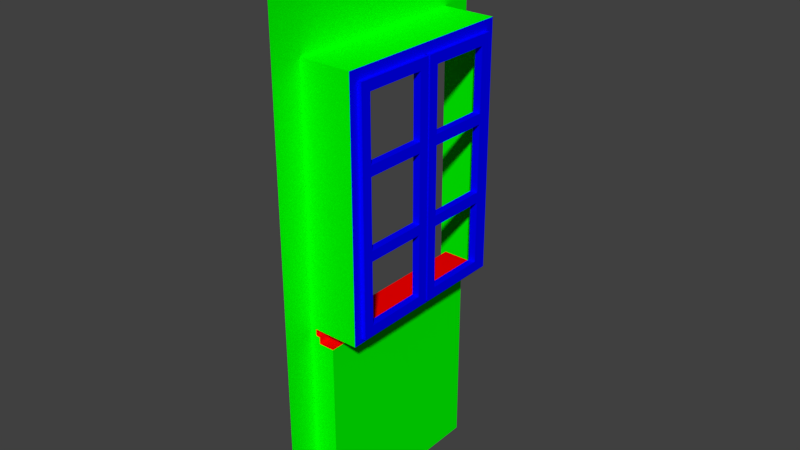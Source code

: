 # Source: ElementiStanza.blend  (saved by Blender 2.79.0; exported with 4.5.12 LTS)
import bpy
from mathutils import Matrix  # noqa: F401  (used for matrix-valued properties, if any)

bpy.ops.wm.read_factory_settings(use_empty=True)
scene = bpy.context.scene
scene.name = 'Scene'

# ---- collections
col_collection_1 = bpy.data.collections.new('Collection 1'); scene.collection.children.link(col_collection_1)
col_collection_1.hide_render = True
col_collection_1.hide_viewport = True
col_collection_2 = bpy.data.collections.new('Collection 2'); scene.collection.children.link(col_collection_2)
col_collection_2.hide_render = True
col_collection_2.hide_viewport = True
col_collection_3 = bpy.data.collections.new('Collection 3'); scene.collection.children.link(col_collection_3)

# ---- materials (node trees are filled in below, after node groups)
mat_muro = bpy.data.materials.new('Muro')
mat_muro.alpha_threshold = 0.0
mat_muro.use_transparent_shadow = False
mat_muro.diffuse_color = (0.0, 1.0, 0.0, 1.0)
mat_muro.roughness = 0.5
mat_porta = bpy.data.materials.new('Porta')
mat_porta.alpha_threshold = 0.0
mat_porta.use_transparent_shadow = False
mat_porta.diffuse_color = (1.0, 0.005816, 1.0, 1.0)
mat_porta.roughness = 0.5
mat_muro_001 = bpy.data.materials.new('Muro.001')
mat_muro_001.alpha_threshold = 0.0
mat_muro_001.use_transparent_shadow = False
mat_muro_001.diffuse_color = (0.0, 1.0, 0.0, 1.0)
mat_muro_001.roughness = 0.5
mat_davanzale = bpy.data.materials.new('Davanzale')
mat_davanzale.alpha_threshold = 0.0
mat_davanzale.use_transparent_shadow = False
mat_davanzale.diffuse_color = (1.0, 0.0, 0.0, 1.0)
mat_davanzale.roughness = 0.5
mat_finestra = bpy.data.materials.new('Finestra')
mat_finestra.alpha_threshold = 0.0
mat_finestra.use_transparent_shadow = False
mat_finestra.diffuse_color = (0.0, 0.0, 1.0, 1.0)
mat_finestra.roughness = 0.5

# ---- material node trees

# ---- world
world_world = bpy.data.worlds.new('World'); scene.world = world_world
world_world.color = (0.05088, 0.05088, 0.05088)
world_world.use_sun_shadow = False
world_world.sun_shadow_jitter_overblur = 0.0
world_world.cycles.sampling_method = 'MANUAL'

# ---- meshes
me_plane = bpy.data.meshes.new('Plane')
me_plane.from_pydata([(2.186e-08, -9.553e-16, 9.553e-16), (-2.186e-08, -1.0, 1.177e-15), (-9.617e-08, 4.803e-15, 2.7), (-1.399e-07, -1.0, 2.7)], [], [(0, 1, 3, 2)])
me_plane.materials.append(mat_muro)
me_plane.use_remesh_preserve_volume = False
me_plane.use_remesh_preserve_attributes = False
me_plane.use_mirror_vertex_groups = False
me_plane.update()
me_plane_001 = bpy.data.meshes.new('Plane.001')
me_plane_001.from_pydata([(2.186e-08, -9.553e-16, 9.553e-16), (-2.186e-08, -1.0, 1.177e-15), (-9.617e-08, 4.803e-15, 2.7), (-1.399e-07, -1.0, 2.7), (-2.186e-08, -0.9167, 1.177e-15), (2.186e-08, -0.08333, 9.553e-16), (-1.399e-07, -0.9167, 2.2), (-9.617e-08, -0.08333, 2.2), (-2.186e-08, -0.8333, 1.177e-15), (2.186e-08, -0.1667, 9.553e-16), (0.1, -0.1667, 1.019e-15), (0.1, -0.8333, 1.241e-15), (0.1, -0.8333, 2.1), (0.1, -0.1667, 2.1), (-0.03429, -0.08333, 2.2), (-0.03429, -0.9167, 2.954e-15), (-0.03429, -0.8333, 2.954e-15), (-0.03429, -0.9167, 2.2), (-0.03429, -0.1667, 2.1), (-0.03429, -0.8333, 2.1), (-0.03429, -0.1667, 2.732e-15), (-0.03429, -0.08333, 2.732e-15), (0.1, -0.8333, 1.96), (0.1, -0.2333, 1.96), (0.1, -0.7667, 1.96), (0.1, -0.2333, 0.14), (0.1, -0.7667, 0.14), (0.1, -0.2333, 1.039), (0.1, -0.7667, 1.039), (0.1, -0.2333, 0.8993), (0.1, -0.7667, 0.8993), (0.1, -0.4667, 2.1), (0.1, -0.4667, 1.96), (0.1, -0.4667, 0.14), (0.1, -0.4667, 1.039), (0.1, -0.4667, 0.8993), (0.1, -0.5333, 1.96), (0.1, -0.5333, 0.14), (0.1, -0.5333, 1.039), (0.1, -0.5333, 0.8993), (0.109, -0.4367, 1.93), (0.109, -0.2633, 1.93), (0.109, -0.2633, 0.8693), (0.109, -0.2633, 0.17), (0.109, -0.7367, 0.8693), (0.109, -0.7367, 0.17), (0.109, -0.4367, 0.17), (0.109, -0.2633, 1.069), (0.109, -0.7367, 1.93), (0.109, -0.7367, 1.069), (0.109, -0.4367, 1.069), (0.109, -0.4367, 0.8693), (0.109, -0.5633, 1.93), (0.109, -0.5633, 0.17), (0.109, -0.5633, 1.069), (0.109, -0.5633, 0.8693), (0.1271, -0.4667, 1.96), (0.1271, -0.2333, 1.96), (0.1271, -0.2333, 1.039), (0.1271, -0.4667, 1.039), (0.1271, -0.7667, 1.96), (0.1271, -0.7667, 1.039), (0.1271, -0.5333, 1.96), (0.1271, -0.5333, 1.039), (0.1271, -0.2333, 0.8993), (0.1271, -0.2333, 0.14), (0.1271, -0.4667, 0.14), (0.1271, -0.4667, 0.8993), (0.1271, -0.7667, 0.8993), (0.1271, -0.7667, 0.14), (0.1271, -0.5333, 0.14), (0.1271, -0.5333, 0.8993)], [], [(7, 5, 21, 14), (8, 4, 15, 16), (15, 17, 14, 21, 20, 18, 19, 16), (8, 16, 19, 12, 22, 11), (5, 9, 20, 21), (4, 6, 17, 15), (8, 11, 10, 9), (3, 2, 0, 5, 7, 6, 4, 1), (32, 31, 13, 10, 11, 22, 24, 28, 30, 26, 37, 33, 25, 29, 35, 34, 27, 23), (19, 18, 13, 31, 12), (7, 14, 17, 6), (39, 37, 70, 71), (13, 18, 20, 9, 10), (27, 34, 59, 58), (33, 35, 67, 66), (30, 39, 71, 68), (30, 28, 38, 36, 24, 22, 12, 31, 32, 34, 35, 33, 37, 39), (50, 40, 41, 47), (46, 51, 42, 43), (45, 44, 55, 53), (49, 48, 52, 54), (26, 30, 68, 69), (23, 27, 58, 57), (35, 29, 64, 67), (28, 24, 60, 61), (34, 32, 56, 59), (36, 38, 63, 62), (24, 36, 62, 60), (25, 33, 66, 65), (37, 26, 69, 70), (29, 25, 65, 64), (32, 23, 57, 56), (38, 28, 61, 63), (41, 40, 56, 57), (47, 41, 57, 58), (50, 47, 58, 59), (40, 50, 59, 56), (48, 49, 61, 60), (52, 48, 60, 62), (49, 54, 63, 61), (54, 52, 62, 63), (43, 42, 64, 65), (46, 43, 65, 66), (42, 51, 67, 64), (51, 46, 66, 67), (44, 45, 69, 68), (45, 53, 70, 69), (55, 44, 68, 71), (53, 55, 71, 70)])
me_plane_001.polygons.foreach_set('material_index', [0, 0, 0, 0, 0, 0, 0, 1, 0, 0, 0, 0, 0, 0, 0, 0, 0, 0, 0, 0, 0, 0, 0, 0, 0, 0, 0, 0, 0, 0, 0, 0, 0, 0, 0, 0, 0, 0, 0, 0, 0, 0, 0, 0, 0, 0, 0, 0, 0])
me_plane_001.materials.append(mat_porta)
me_plane_001.materials.append(mat_muro)
me_plane_001.use_remesh_preserve_volume = False
me_plane_001.use_remesh_preserve_attributes = False
me_plane_001.use_mirror_vertex_groups = False
me_plane_001.update()
me_plane_002 = bpy.data.meshes.new('Plane.002')
me_plane_002.from_pydata([(2.186e-08, -9.553e-16, 9.553e-16), (-9.617e-08, 4.803e-15, 2.7), (-1.399e-07, -1.0, 2.7), (-2.186e-08, -1.0, 1.177e-15), (-2.186e-08, -0.875, 1.177e-15), (2.186e-08, -0.125, 9.553e-16), (-2.186e-08, -0.875, 2.2), (2.186e-08, -0.125, 2.2), (0.25, -0.875, 1.0), (0.25, -0.125, 1.0), (0.25, -0.875, 2.2), (0.25, -0.125, 2.2), (0.1228, -0.125, 9.553e-16), (0.1228, -0.875, 1.177e-15), (0.1228, -0.875, 0.9337), (0.1228, -0.125, 0.9337), (0.04768, -0.875, 0.9337), (0.04768, -0.125, 0.9337), (0.02803, -0.125, 1.0), (0.04768, -0.875, 0.9669), (0.04768, -0.125, 0.9669), (0.02803, -0.875, 0.9669), (0.02803, -0.875, 1.0), (0.02803, -0.125, 0.9669), (0.25, -0.8333, 2.15), (0.25, -0.1667, 2.15), (0.25, -0.875, 1.05), (0.25, -0.125, 1.05), (0.25, -0.8333, 1.05), (0.25, -0.1667, 1.05), (0.2337, -0.8375, 1.02), (0.2337, -0.8375, 2.15), (0.2688, -0.8375, 1.02), (0.2688, -0.8375, 2.15), (0.2337, -0.5042, 1.02), (0.2337, -0.5042, 2.15), (0.2688, -0.5042, 1.02), (0.2688, -0.5042, 2.15), (0.2688, -0.5458, 2.1), (0.2337, -0.5458, 2.1), (0.2688, -0.7958, 2.1), (0.2337, -0.7958, 2.1), (0.2688, -0.5458, 1.798), (0.2337, -0.5458, 1.798), (0.2688, -0.7958, 1.798), (0.2337, -0.7958, 1.798), (0.2337, -0.5458, 1.748), (0.2688, -0.5458, 1.748), (0.2688, -0.7958, 1.748), (0.2337, -0.7958, 1.748), (0.2337, -0.5458, 1.422), (0.2688, -0.5458, 1.422), (0.2688, -0.7958, 1.422), (0.2337, -0.7958, 1.422), (0.2337, -0.5458, 1.372), (0.2688, -0.5458, 1.372), (0.2688, -0.7958, 1.372), (0.2337, -0.7958, 1.372), (0.2337, -0.5458, 1.07), (0.2688, -0.5458, 1.07), (0.2688, -0.7958, 1.07), (0.2337, -0.7958, 1.07), (0.2688, -0.5042, 1.773), (0.2688, -0.5042, 1.397), (0.2337, -0.5042, 1.773), (0.2337, -0.5042, 1.397), (0.2337, -0.8375, 1.773), (0.2337, -0.8375, 1.397), (0.2688, -0.8375, 1.773), (0.2688, -0.8375, 1.397), (0.2337, -0.1625, 1.02), (0.2337, -0.1625, 2.15), (0.2688, -0.1625, 1.02), (0.2688, -0.1625, 2.15), (0.2337, -0.4958, 1.02), (0.2337, -0.4958, 2.15), (0.2688, -0.4958, 1.02), (0.2688, -0.4958, 2.15), (0.2688, -0.4542, 2.1), (0.2337, -0.4542, 2.1), (0.2688, -0.2042, 2.1), (0.2337, -0.2042, 2.1), (0.2688, -0.4542, 1.798), (0.2337, -0.4542, 1.798), (0.2688, -0.2042, 1.798), (0.2337, -0.2042, 1.798), (0.2337, -0.4542, 1.748), (0.2688, -0.4542, 1.748), (0.2688, -0.2042, 1.748), (0.2337, -0.2042, 1.748), (0.2337, -0.4542, 1.422), (0.2688, -0.4542, 1.422), (0.2688, -0.2042, 1.422), (0.2337, -0.2042, 1.422), (0.2337, -0.4542, 1.372), (0.2688, -0.4542, 1.372), (0.2688, -0.2042, 1.372), (0.2337, -0.2042, 1.372), (0.2337, -0.4542, 1.07), (0.2688, -0.4542, 1.07), (0.2688, -0.2042, 1.07), (0.2337, -0.2042, 1.07), (0.2688, -0.4958, 1.773), (0.2688, -0.4958, 1.397), (0.2337, -0.4958, 1.773), (0.2337, -0.4958, 1.397), (0.2337, -0.1625, 1.773), (0.2337, -0.1625, 1.397), (0.2688, -0.1625, 1.773), (0.2688, -0.1625, 1.397)], [], [(15, 17, 20, 23, 18, 9, 27, 11, 7, 5, 12), (5, 7, 6, 4, 3, 2, 1, 0), (4, 6, 10, 26, 8, 22, 21, 19, 16, 14, 13), (13, 14, 15, 12), (8, 9, 18, 22), (22, 18, 23, 21), (17, 16, 19, 20), (7, 11, 10, 6), (25, 24, 28, 26, 10, 11, 27, 29), (15, 14, 16, 17), (20, 19, 21, 23), (9, 8, 26, 28, 29, 27), (46, 47, 48, 49), (30, 34, 36, 32), (31, 33, 37, 35), (54, 58, 59, 55), (57, 56, 60, 61), (52, 51, 50, 53), (42, 38, 39, 43), (46, 50, 51, 47), (61, 60, 59, 58), (44, 45, 41, 40), (54, 55, 56, 57), (39, 38, 40, 41), (52, 53, 49, 48), (44, 42, 43, 45), (65, 63, 36, 34), (68, 33, 31, 66), (30, 61, 58, 34), (35, 37, 62, 64), (64, 62, 63, 65), (32, 69, 67, 30), (69, 68, 66, 67), (43, 39, 35, 64), (50, 46, 64, 65), (58, 54, 65, 34), (61, 30, 67, 57), (53, 67, 66, 49), (45, 66, 31, 41), (31, 35, 39, 41), (45, 43, 64, 46, 49, 66), (53, 50, 65, 54, 57, 67), (37, 33, 40, 38), (44, 40, 33, 68), (52, 48, 68, 69), (32, 60, 56, 69), (36, 59, 60, 32), (36, 63, 55, 59), (51, 63, 62, 47), (42, 62, 37, 38), (42, 44, 68, 48, 47, 62), (51, 52, 69, 56, 55, 63), (86, 89, 88, 87), (70, 72, 76, 74), (71, 75, 77, 73), (94, 95, 99, 98), (97, 101, 100, 96), (92, 93, 90, 91), (82, 83, 79, 78), (86, 87, 91, 90), (101, 98, 99, 100), (84, 80, 81, 85), (94, 97, 96, 95), (79, 81, 80, 78), (92, 88, 89, 93), (84, 85, 83, 82), (105, 74, 76, 103), (108, 106, 71, 73), (70, 74, 98, 101), (75, 104, 102, 77), (104, 105, 103, 102), (72, 70, 107, 109), (109, 107, 106, 108), (83, 104, 75, 79), (90, 105, 104, 86), (98, 74, 105, 94), (101, 97, 107, 70), (93, 89, 106, 107), (85, 81, 71, 106), (71, 81, 79, 75), (85, 106, 89, 86, 104, 83), (93, 107, 97, 94, 105, 90), (77, 78, 80, 73), (84, 108, 73, 80), (92, 109, 108, 88), (72, 109, 96, 100), (76, 72, 100, 99), (76, 99, 95, 103), (91, 87, 102, 103), (82, 78, 77, 102), (82, 102, 87, 88, 108, 84), (91, 103, 95, 96, 109, 92)])
me_plane_002.polygons.foreach_set('material_index', [0, 0, 0, 0, 1, 1, 1, 0, 2, 1, 1, 2, 2, 2, 2, 2, 2, 2, 2, 2, 2, 2, 2, 2, 2, 2, 2, 2, 2, 2, 2, 2, 2, 2, 2, 2, 2, 2, 2, 2, 2, 2, 2, 2, 2, 2, 2, 2, 2, 2, 2, 2, 2, 2, 2, 2, 2, 2, 2, 2, 2, 2, 2, 2, 2, 2, 2, 2, 2, 2, 2, 2, 2, 2, 2, 2, 2, 2, 2, 2, 2, 2, 2, 2, 2, 2, 2, 2, 2, 2, 2, 2])
me_plane_002.materials.append(mat_muro_001)
me_plane_002.materials.append(mat_davanzale)
me_plane_002.materials.append(mat_finestra)
me_plane_002.use_remesh_preserve_volume = False
me_plane_002.use_remesh_preserve_attributes = False
me_plane_002.use_mirror_vertex_groups = False
me_plane_002.update()

# ---- objects
ob_plane = bpy.data.objects.new('Plane', me_plane)
ob_plane_001 = bpy.data.objects.new('Plane.001', me_plane_001)
ob_plane_002 = bpy.data.objects.new('Plane.002', me_plane_002)

# ---- transforms, parenting, visibility, modifiers, constraints
ob_plane.location = (0.0, 0.0, 0.0)
ob_plane.lineart.crease_threshold = 0.0
ob_plane_001.location = (0.0, 0.0, 0.0)
ob_plane_001.scale = (1.0, 1.2, 1.0)
ob_plane_001.lineart.crease_threshold = 0.0
ob_plane_002.location = (0.0, 0.0, 0.0)
ob_plane_002.scale = (1.0, 1.2, 1.0)
ob_plane_002.lineart.crease_threshold = 0.0

# ---- collection membership
col_collection_1.objects.link(ob_plane)
col_collection_2.objects.link(ob_plane_001)
col_collection_3.objects.link(ob_plane_002)

# ---- scene / render settings (as saved in the file)
scene.frame_start = 1; scene.frame_end = 250; scene.frame_set(1)
scene.render.engine = 'BLENDER_EEVEE_NEXT'
scene.render.resolution_percentage = 50
scene.render.dither_intensity = 0.0
scene.cycles.use_denoising = False
scene.cycles.samples = 128
scene.cycles.sampling_pattern = 'TABULATED_SOBOL'
scene.cycles.use_adaptive_sampling = False
scene.cycles.use_light_tree = False
scene.cycles.blur_glossy = 0.0
scene.cycles.sample_clamp_indirect = 0.0
scene.view_settings.view_transform = 'Standard'
bpy.context.view_layer.update()

# ---- added for rendering (the .blend has no active camera and no usable light): camera, sun
cam_auto = bpy.data.cameras.new('AutoCamera')
cam_auto.lens = 50.0
cam_auto.sensor_width = 36.0
cam_auto.clip_end = 1000.0
ob_auto_camera = bpy.data.objects.new('AutoCamera', cam_auto)
scene.collection.objects.link(ob_auto_camera)
ob_auto_camera.location = (2.86533, -3.89768, 3.54845)
ob_auto_camera.rotation_euler = (1.09748, -7.21219e-08, 0.694738)
scene.camera = ob_auto_camera
light_auto_sun = bpy.data.lights.new('AutoSun', 'SUN')
light_auto_sun.energy = 3.0
light_auto_sun.angle = 0.0523599
ob_auto_sun = bpy.data.objects.new('AutoSun', light_auto_sun)
scene.collection.objects.link(ob_auto_sun)
ob_auto_sun.rotation_euler = (0.872665, 0.174533, 0.523599)
bpy.context.view_layer.update()
